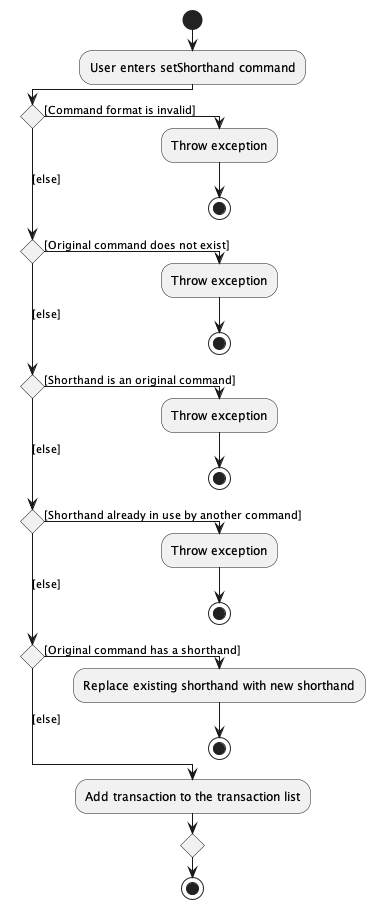

The diagram above was rendered by PlantUML. Its source (embedded in the PNG):
@startuml
!pragma useVerticalIf on
start
:User enters setShorthand command;
if () then ([Command format is invalid])
  :Throw exception;
  stop
([else]) elseif () then ([Original command does not exist])
  :Throw exception;
  stop
([else]) elseif () then ([Shorthand is an original command])
  :Throw exception;
  stop
([else]) elseif () then ([Shorthand already in use by another command])
  :Throw exception;
  stop
([else]) elseif () then ([Original command has a shorthand])
  :Replace existing shorthand with new shorthand;
  stop
else ([else])
  :Add transaction to the transaction list;
endif
stop
@enduml